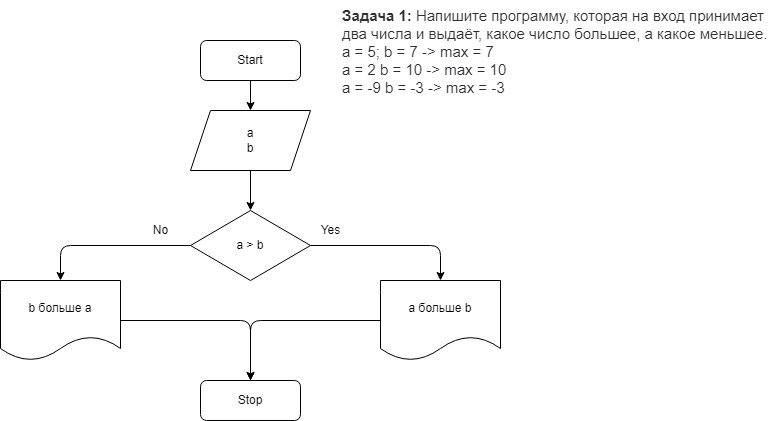

The diagram above was exported from draw.io. Its source (the exported page's mxGraphModel, read from the mxfile embedded in the PNG):
<mxGraphModel dx="1118" dy="535" grid="1" gridSize="10" guides="1" tooltips="1" connect="1" arrows="1" fold="1" page="1" pageScale="1" pageWidth="827" pageHeight="1169" math="0" shadow="0">
  <root>
    <mxCell id="0" />
    <mxCell id="1" parent="0" />
    <mxCell id="2" value="&lt;p style=&quot;box-sizing: border-box; margin: 0px; font-weight: 400; color: rgb(44, 45, 48); font-family: roboto, &amp;quot;san francisco&amp;quot;, &amp;quot;helvetica neue&amp;quot;, helvetica, arial; font-size: 15px; font-style: normal; letter-spacing: normal; text-indent: 0px; text-transform: none; word-spacing: 0px; background-color: rgb(255, 255, 255);&quot;&gt;&lt;strong style=&quot;box-sizing: border-box ; font-weight: 700&quot;&gt;Задача 1:&lt;/strong&gt;&lt;span&gt;&amp;nbsp;&lt;/span&gt;Напишите программу, которая на вход принимает два числа и выдаёт, какое число большее, а какое меньшее.&lt;/p&gt;&lt;p style=&quot;box-sizing: border-box; margin: 0px; font-weight: 400; color: rgb(44, 45, 48); font-family: roboto, &amp;quot;san francisco&amp;quot;, &amp;quot;helvetica neue&amp;quot;, helvetica, arial; font-size: 15px; font-style: normal; letter-spacing: normal; text-indent: 0px; text-transform: none; word-spacing: 0px; background-color: rgb(255, 255, 255);&quot;&gt;a = 5; b = 7 -&amp;gt; max = 7&lt;br style=&quot;box-sizing: border-box&quot;&gt;a = 2 b = 10 -&amp;gt; max = 10&lt;br style=&quot;box-sizing: border-box&quot;&gt;a = -9 b = -3 -&amp;gt; max = -3&lt;/p&gt;" style="text;whiteSpace=wrap;html=1;" parent="1" vertex="1">
      <mxGeometry x="380" width="437" height="100" as="geometry" />
    </mxCell>
    <mxCell id="3" value="" style="edgeStyle=none;html=1;" parent="1" source="4" target="6" edge="1">
      <mxGeometry relative="1" as="geometry" />
    </mxCell>
    <mxCell id="4" value="Start" style="rounded=1;whiteSpace=wrap;html=1;" parent="1" vertex="1">
      <mxGeometry x="240" y="40" width="100" height="40" as="geometry" />
    </mxCell>
    <mxCell id="5" value="" style="edgeStyle=none;html=1;" parent="1" source="6" target="9" edge="1">
      <mxGeometry relative="1" as="geometry" />
    </mxCell>
    <mxCell id="6" value="a&lt;br&gt;b" style="shape=parallelogram;perimeter=parallelogramPerimeter;whiteSpace=wrap;html=1;fixedSize=1;" parent="1" vertex="1">
      <mxGeometry x="230" y="110" width="120" height="60" as="geometry" />
    </mxCell>
    <mxCell id="7" value="" style="edgeStyle=none;html=1;" parent="1" source="9" target="11" edge="1">
      <mxGeometry relative="1" as="geometry">
        <Array as="points">
          <mxPoint x="480" y="245" />
        </Array>
      </mxGeometry>
    </mxCell>
    <mxCell id="8" value="" style="edgeStyle=none;html=1;" parent="1" source="9" target="14" edge="1">
      <mxGeometry relative="1" as="geometry">
        <Array as="points">
          <mxPoint x="100" y="245" />
        </Array>
      </mxGeometry>
    </mxCell>
    <mxCell id="9" value="a &amp;gt; b" style="rhombus;whiteSpace=wrap;html=1;" parent="1" vertex="1">
      <mxGeometry x="230" y="210" width="120" height="70" as="geometry" />
    </mxCell>
    <mxCell id="10" style="edgeStyle=none;html=1;entryX=0.5;entryY=0;entryDx=0;entryDy=0;" parent="1" source="11" target="16" edge="1">
      <mxGeometry relative="1" as="geometry">
        <Array as="points">
          <mxPoint x="290" y="320" />
        </Array>
      </mxGeometry>
    </mxCell>
    <mxCell id="11" value="a больше b" style="shape=document;whiteSpace=wrap;html=1;boundedLbl=1;" parent="1" vertex="1">
      <mxGeometry x="420" y="280" width="120" height="80" as="geometry" />
    </mxCell>
    <mxCell id="12" value="Yes" style="text;html=1;align=center;verticalAlign=middle;resizable=0;points=[];autosize=1;strokeColor=none;fillColor=none;" parent="1" vertex="1">
      <mxGeometry x="350" y="220" width="40" height="20" as="geometry" />
    </mxCell>
    <mxCell id="13" style="edgeStyle=none;html=1;entryX=0.5;entryY=0;entryDx=0;entryDy=0;" parent="1" source="14" target="16" edge="1">
      <mxGeometry relative="1" as="geometry">
        <Array as="points">
          <mxPoint x="290" y="320" />
        </Array>
      </mxGeometry>
    </mxCell>
    <mxCell id="14" value="b больше a" style="shape=document;whiteSpace=wrap;html=1;boundedLbl=1;" parent="1" vertex="1">
      <mxGeometry x="40" y="280" width="120" height="80" as="geometry" />
    </mxCell>
    <mxCell id="15" value="No" style="text;html=1;align=center;verticalAlign=middle;resizable=0;points=[];autosize=1;strokeColor=none;fillColor=none;" parent="1" vertex="1">
      <mxGeometry x="185" y="220" width="30" height="20" as="geometry" />
    </mxCell>
    <mxCell id="16" value="Stop" style="rounded=1;whiteSpace=wrap;html=1;" parent="1" vertex="1">
      <mxGeometry x="240" y="380" width="100" height="40" as="geometry" />
    </mxCell>
  </root>
</mxGraphModel>